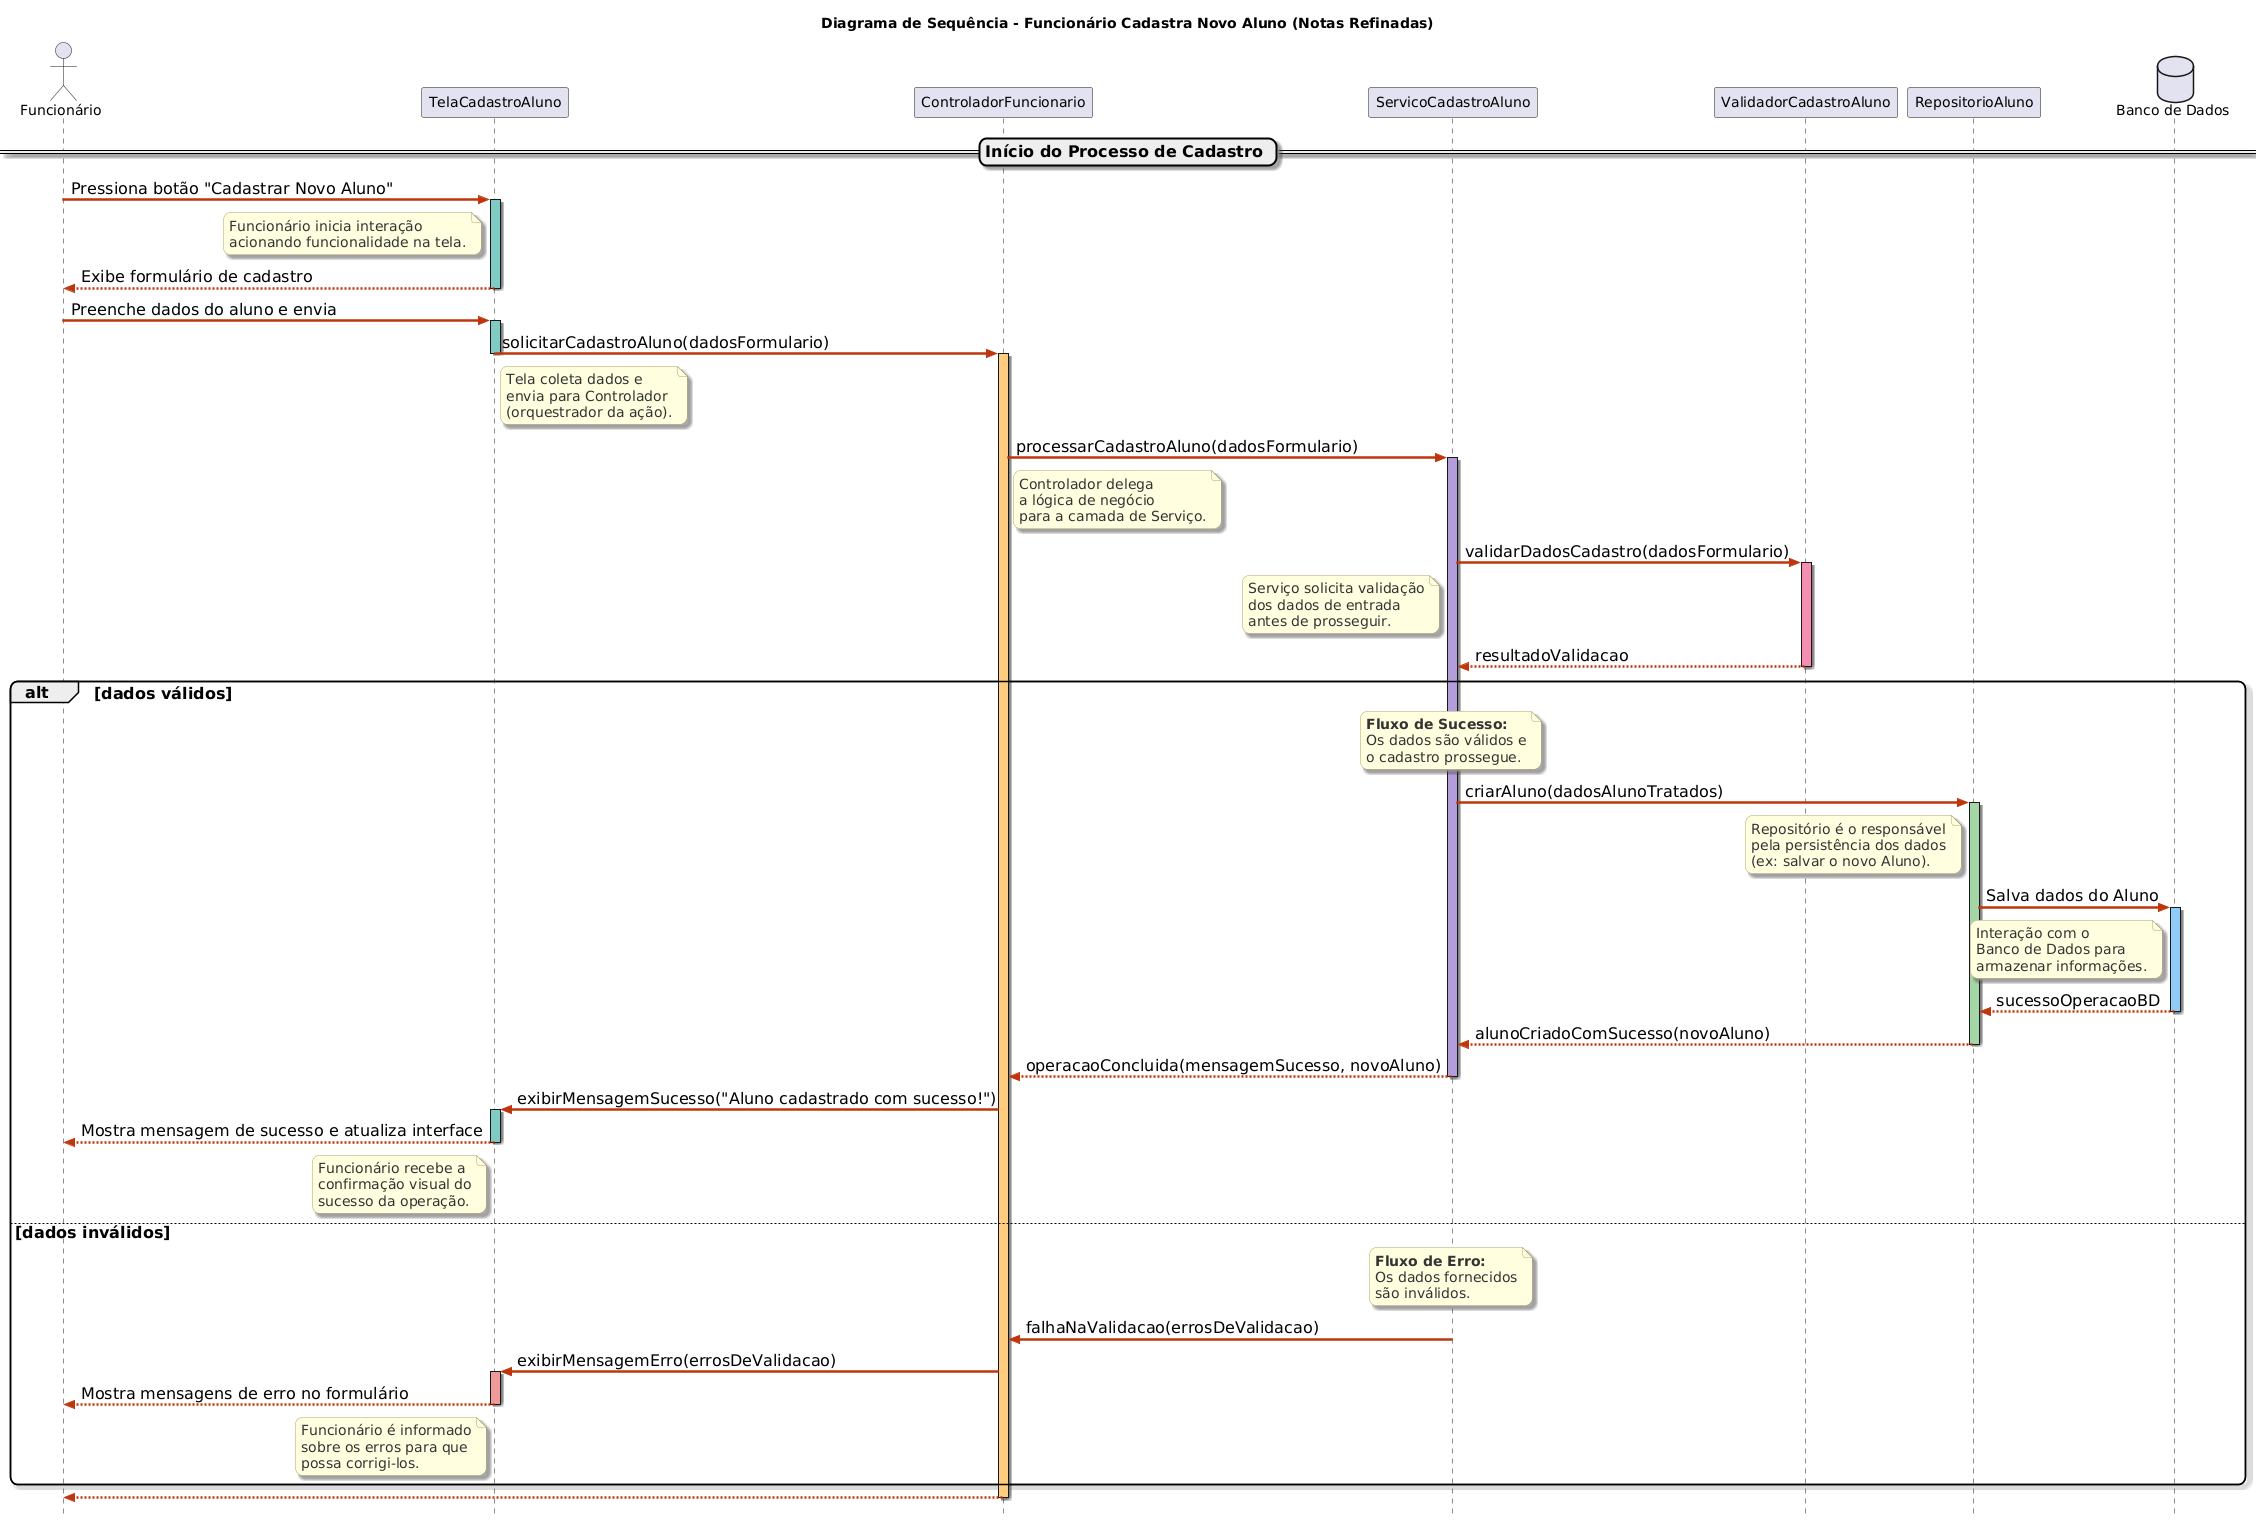

The diagram above was rendered by PlantUML. Its source (embedded in the PNG):
@startuml
title Diagrama de Sequência - Funcionário Cadastra Novo Aluno (Notas Refinadas)

actor "Funcionário" as FuncionarioActor
participant "TelaCadastroAluno" as Tela
participant "ControladorFuncionario" as Controlador
participant "ServicoCadastroAluno" as Servico
participant "ValidadorCadastroAluno" as Validador
participant "RepositorioAluno" as Repositorio
database "Banco de Dados" as Banco

skinparam style strictuml
skinparam defaultFontName Segoe UI Semibold
skinparam defaultFontSize 16
skinparam actorBorderColor #004D40
skinparam actorBackgroundColor #A7FFEB
skinparam participantBorderColor #3E2723
skinparam participantBackgroundColor #FFE0B2
skinparam databaseBorderColor #1A237E
skinparam databaseBackgroundColor #C5CAE9

skinparam lifelineColor #4E342E
skinparam sequenceArrowColor #BF360C
skinparam sequenceArrowThickness 2.5
skinparam sequenceBoxBorderColor #616161 // Borda dos blocos alt/else um pouco mais escura
skinparam sequenceBoxBackgroundColor #FAFAFA // Fundo dos blocos alt/else muito claro
skinparam shadowing true
skinparam roundCorner 15

skinparam noteBackgroundColor #FFFFE0
skinparam noteBorderColor #B0A070
skinparam noteFontColor #333333
skinparam noteFontSize 14
skinparam noteTextAlignment left

skinparam Nodesep 120 // Maior separação horizontal entre participantes
skinparam ParticipantPadding 30 // Maior preenchimento nos participantes
skinparam MaxMessageSize 220 // Aumenta um pouco o tamanho máximo da mensagem

== Início do Processo de Cadastro ==
FuncionarioActor -> Tela : Pressiona botão "Cadastrar Novo Aluno"
activate Tela #80CBC4
note left of Tela
  Funcionário inicia interação
  acionando funcionalidade na tela.
end note
Tela --> FuncionarioActor : Exibe formulário de cadastro
deactivate Tela

FuncionarioActor -> Tela : Preenche dados do aluno e envia
activate Tela #80CBC4
Tela -> Controlador : solicitarCadastroAluno(dadosFormulario)
deactivate Tela
note right of Tela
  Tela coleta dados e
  envia para Controlador
  (orquestrador da ação).
end note
activate Controlador #FFCC80

Controlador -> Servico : processarCadastroAluno(dadosFormulario)
activate Servico #B39DDB
note right of Controlador
  Controlador delega
  a lógica de negócio
  para a camada de Serviço.
end note

Servico -> Validador : validarDadosCadastro(dadosFormulario)
activate Validador #F48FB1
note left of Servico
  Serviço solicita validação
  dos dados de entrada
  antes de prosseguir.
end note
Validador --> Servico : resultadoValidacao
deactivate Validador

alt dados válidos
    note over Servico #FFFFE0 : **Fluxo de Sucesso:**\nOs dados são válidos e\no cadastro prossegue.
    Servico -> Repositorio : criarAluno(dadosAlunoTratados)
    activate Repositorio #A5D6A7
    note left of Repositorio
      Repositório é o responsável
      pela persistência dos dados
      (ex: salvar o novo Aluno).
    end note

    Repositorio -> Banco : Salva dados do Aluno
    activate Banco #90CAF9
    note left of Banco
      Interação com o
      Banco de Dados para
      armazenar informações.
    end note
    Banco --> Repositorio : sucessoOperacaoBD
    deactivate Banco
    Repositorio --> Servico : alunoCriadoComSucesso(novoAluno)
    deactivate Repositorio

    Servico --> Controlador : operacaoConcluida(mensagemSucesso, novoAluno)
    deactivate Servico

    Controlador -> Tela : exibirMensagemSucesso("Aluno cadastrado com sucesso!")
    activate Tela #80CBC4
    Tela --> FuncionarioActor : Mostra mensagem de sucesso e atualiza interface
    deactivate Tela
    note left of Tela
      Funcionário recebe a
      confirmação visual do
      sucesso da operação.
    end note
else dados inválidos
    note over Servico #FFFFE0 : **Fluxo de Erro:**\nOs dados fornecidos\nsão inválidos.
    Servico -> Controlador : falhaNaValidacao(errosDeValidacao)
    deactivate Servico
    Controlador -> Tela : exibirMensagemErro(errosDeValidacao)
    activate Tela #EF9A9A
    Tela --> FuncionarioActor : Mostra mensagens de erro no formulário
    deactivate Tela
    note left of Tela
      Funcionário é informado
      sobre os erros para que
      possa corrigi-los.
    end note
end

Controlador --> FuncionarioActor
deactivate Controlador
@enduml